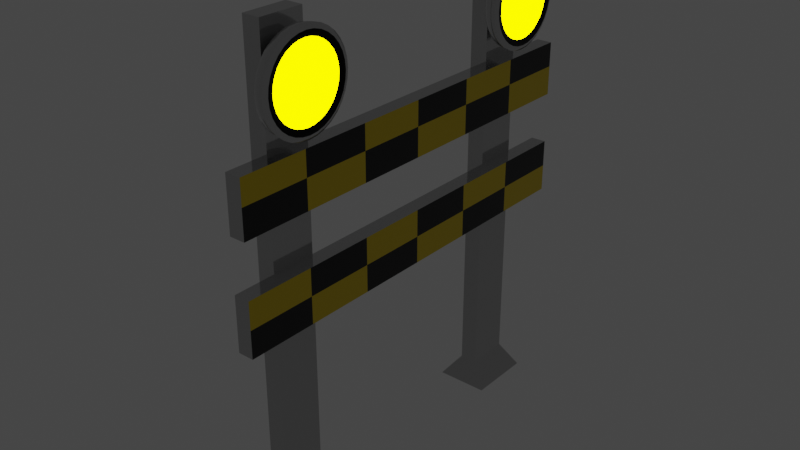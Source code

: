 # Source: barrerGdsc.blend  (saved by Blender 3.4.6; exported with 4.5.12 LTS)
import bpy
from mathutils import Matrix  # noqa: F401  (used for matrix-valued properties, if any)

bpy.ops.wm.read_factory_settings(use_empty=True)
scene = bpy.context.scene
scene.name = 'Scene'

# ---- collections
col_collection = bpy.data.collections.new('Collection'); scene.collection.children.link(col_collection)

# ---- materials (node trees are filled in below, after node groups)
mat_default = bpy.data.materials.new('Default')
mat_default.alpha_threshold = 0.0
mat_default.use_transparent_shadow = False
mat_default.roughness = 0.5
mat_default.line_color = (0.0, 0.0, 0.0, 1.0)
mat_barrerpainted = bpy.data.materials.new('Barrerpainted')
mat_barrerpainted.use_transparent_shadow = False
mat_metal = bpy.data.materials.new('Metal')
mat_metal.use_transparent_shadow = False
mat_blacksprite = bpy.data.materials.new('BlackSprite')
mat_blacksprite.use_transparent_shadow = False
mat_light = bpy.data.materials.new('Light')
mat_light.use_transparent_shadow = False
mat_material_002 = bpy.data.materials.new('Material.002')
mat_material_002.use_transparent_shadow = False

# ---- material node trees
mat_default.use_nodes = True; mat_default.node_tree.nodes.clear()
_N = mat_default.node_tree.nodes; _L = mat_default.node_tree.links
n0 = _N.new('ShaderNodeOutputMaterial'); n0.name = 'Material Output'; n0.location = (300, 300)
n1 = _N.new('ShaderNodeBsdfPrincipled'); n1.name = 'Principled BSDF'; n1.location = (10, 300)
n1.distribution = 'GGX'
n1.subsurface_method = 'RANDOM_WALK_SKIN'
n1.inputs[3].default_value = 1.45
n1.inputs[27].default_value = (0.0, 0.0, 0.0, 1.0)
n1.inputs[28].default_value = 1.0
_L.new(n1.outputs[0], n0.inputs[0])
n0.is_active_output = True
mat_barrerpainted.use_nodes = True; mat_barrerpainted.node_tree.nodes.clear()
_N = mat_barrerpainted.node_tree.nodes; _L = mat_barrerpainted.node_tree.links
n0 = _N.new('ShaderNodeBsdfPrincipled'); n0.name = 'Principled BSDF'; n0.location = (10, 300)
n0.distribution = 'GGX'
n0.subsurface_method = 'RANDOM_WALK_SKIN'
n0.inputs[1].default_value = 0.1136
n0.inputs[2].default_value = 0.2591
n0.inputs[3].default_value = 1.45
n0.inputs[27].default_value = (0.0, 0.0, 0.0, 1.0)
n0.inputs[28].default_value = 1.0
n1 = _N.new('ShaderNodeOutputMaterial'); n1.name = 'Material Output'; n1.location = (300, 300)
n2 = _N.new('ShaderNodeTexCoord'); n2.name = 'Texture Coordinate'; n2.location = (-734, 233)
n3 = _N.new('ShaderNodeTexChecker'); n3.name = 'Checker Texture'; n3.location = (-374, 273)
n3.inputs[1].default_value = (0.8, 0.5963, 0.0, 1.0)
n3.inputs[2].default_value = (0.0, 0.0, 0.0, 1.0)
n4 = _N.new('ShaderNodeMapping'); n4.name = 'Mapping'; n4.location = (-554, 233)
n4.width = 130
n4.inputs[3].default_value = (1.0, 0.6, 0.1)
_L.new(n4.outputs[0], n3.inputs[0])
_L.new(n2.outputs[3], n4.inputs[0])
_L.new(n3.outputs[0], n0.inputs[0])
_L.new(n0.outputs[0], n1.inputs[0])
n1.is_active_output = True
mat_metal.use_nodes = True; mat_metal.node_tree.nodes.clear()
_N = mat_metal.node_tree.nodes; _L = mat_metal.node_tree.links
n0 = _N.new('ShaderNodeOutputMaterial'); n0.name = 'Material Output'; n0.location = (300, 300)
n1 = _N.new('ShaderNodeBsdfPrincipled'); n1.name = 'Principled BSDF'; n1.location = (10, 300)
n1.distribution = 'GGX'
n1.subsurface_method = 'RANDOM_WALK_SKIN'
n1.inputs[0].default_value = (0.5279, 0.5279, 0.5279, 1.0)
n1.inputs[1].default_value = 0.8031
n1.inputs[2].default_value = 0.07409
n1.inputs[3].default_value = 1.45
n1.inputs[27].default_value = (0.0, 0.0, 0.0, 1.0)
n1.inputs[28].default_value = 1.0
_L.new(n1.outputs[0], n0.inputs[0])
n0.is_active_output = True
mat_blacksprite.use_nodes = True; mat_blacksprite.node_tree.nodes.clear()
_N = mat_blacksprite.node_tree.nodes; _L = mat_blacksprite.node_tree.links
n0 = _N.new('ShaderNodeBsdfPrincipled'); n0.name = 'Principled BSDF'; n0.location = (10, 300)
n0.distribution = 'GGX'
n0.subsurface_method = 'RANDOM_WALK_SKIN'
n0.inputs[0].default_value = (0.0, 0.0, 0.0, 1.0)
n0.inputs[1].default_value = 0.7864
n0.inputs[2].default_value = 0.2727
n0.inputs[3].default_value = 1.45
n0.inputs[13].default_value = 0.2545
n0.inputs[19].default_value = 0.02955
n0.inputs[27].default_value = (0.0, 0.0, 0.0, 1.0)
n0.inputs[28].default_value = 1.0
n1 = _N.new('ShaderNodeOutputMaterial'); n1.name = 'Material Output'; n1.location = (300, 300)
_L.new(n0.outputs[0], n1.inputs[0])
n1.is_active_output = True
mat_light.use_nodes = True; mat_light.node_tree.nodes.clear()
_N = mat_light.node_tree.nodes; _L = mat_light.node_tree.links
n0 = _N.new('ShaderNodeOutputMaterial'); n0.name = 'Material Output'; n0.location = (578, 293)
n1 = _N.new('ShaderNodeEmission'); n1.name = 'Emission'; n1.location = (329, 364)
n1.inputs[0].default_value = (1.0, 0.8732, 0.0, 1.0)
n1.inputs[1].default_value = 10.0
_L.new(n1.outputs[0], n0.inputs[0])
n0.is_active_output = True
mat_material_002.use_nodes = True; mat_material_002.node_tree.nodes.clear()
_N = mat_material_002.node_tree.nodes; _L = mat_material_002.node_tree.links
n0 = _N.new('ShaderNodeBsdfPrincipled'); n0.name = 'Principled BSDF'; n0.location = (10, 300)
n0.distribution = 'GGX'
n0.subsurface_method = 'RANDOM_WALK_SKIN'
n0.inputs[3].default_value = 1.45
n0.inputs[27].default_value = (0.0, 0.0, 0.0, 1.0)
n0.inputs[28].default_value = 1.0
n1 = _N.new('ShaderNodeOutputMaterial'); n1.name = 'Material Output'; n1.location = (300, 300)
_L.new(n0.outputs[0], n1.inputs[0])
n1.is_active_output = True

# ---- world
world_world = bpy.data.worlds.new('World'); scene.world = world_world
world_world.use_nodes = True; world_world.node_tree.nodes.clear()
_N = world_world.node_tree.nodes; _L = world_world.node_tree.links
n0 = _N.new('ShaderNodeOutputWorld'); n0.name = 'World Output'; n0.location = (300, 300)
n1 = _N.new('ShaderNodeBackground'); n1.name = 'Background'; n1.location = (10, 300)
n1.inputs[0].default_value = (0.05088, 0.05088, 0.05088, 1.0)
_L.new(n1.outputs[0], n0.inputs[0])
n0.is_active_output = True
world_world.color = (0.05088, 0.05088, 0.05088)
world_world.use_sun_shadow = False
world_world.sun_shadow_jitter_overblur = 0.0

# ---- meshes
me_cube_001 = bpy.data.meshes.new('Cube.001')
me_cube_001.from_pydata([(1.0, 1.0, 1.0), (1.0, 1.0, -1.0), (1.0, -1.0, 1.0), (1.0, -1.0, -1.0), (-1.0, 1.0, 1.0), (-1.0, 1.0, -1.0), (-1.0, -1.0, 1.0), (-1.0, -1.0, -1.0), (1.0, 1.0, 4.918), (1.0, 1.0, 2.918), (1.0, -1.0, 4.918), (1.0, -1.0, 2.918), (-1.0, 1.0, 4.918), (-1.0, 1.0, 2.918), (-1.0, -1.0, 4.918), (-1.0, -1.0, 2.918), (-1.0, 0.8112, 6.828), (-1.0, 0.804, 6.645), (-1.0, 0.7923, 6.476), (-1.0, 0.7765, 6.328), (-1.0, 0.7573, 6.207), (-1.0, 0.7354, 6.117), (-1.0, 0.7117, 6.061), (-1.0, 0.687, 6.042), (-1.0, 0.6623, 6.061), (-1.0, 0.6385, 6.117), (-1.0, 0.6167, 6.207), (-1.0, 0.5975, 6.328), (-1.0, 0.5817, 6.476), (-1.0, 0.57, 6.645), (-1.0, 0.5628, 6.828), (-1.0, 0.5604, 7.019), (-1.0, 0.5628, 7.21), (-1.0, 0.57, 7.393), (-1.0, 0.5817, 7.562), (-1.0, 0.5975, 7.71), (-1.0, 0.6167, 7.831), (-1.0, 0.6385, 7.921), (-1.0, 0.6623, 7.977), (-1.0, 0.687, 7.996), (-1.0, 0.7117, 7.977), (-1.0, 0.7354, 7.921), (-1.0, 0.7573, 7.831), (-1.0, 0.7765, 7.71), (-1.0, 0.7923, 7.562), (-1.0, 0.804, 7.393), (-1.0, 0.8112, 7.21), (-1.0, 0.8136, 7.019), (0.06556, 0.503, 7.301), (0.06556, 0.4994, 7.019), (0.06556, 0.7236, 8.439), (0.06556, 0.687, 8.466), (0.06556, 0.5137, 7.573), (0.06556, 0.7588, 8.356), (0.06556, 0.531, 7.823), (0.06556, 0.503, 6.737), (0.06556, 0.5137, 6.465), (0.06556, 0.7912, 8.222), (0.06556, 0.5828, 8.222), (0.06556, 0.5543, 8.042), (0.06556, 0.8197, 8.042), (0.06556, 0.871, 6.737), (0.06556, 0.8746, 7.019), (0.06556, 0.6504, 8.439), (0.06556, 0.6152, 8.356), (0.06556, 0.843, 6.215), (0.06556, 0.8603, 6.465), (0.06556, 0.7236, 5.599), (0.06556, 0.7588, 5.682), (0.06556, 0.7912, 5.816), (0.06556, 0.6504, 5.599), (0.06556, 0.687, 5.572), (0.06556, 0.8197, 5.996), (0.06556, 0.6152, 5.682), (0.06556, 0.5543, 5.996), (0.06556, 0.5828, 5.816), (0.06556, 0.8603, 7.573), (0.06556, 0.843, 7.823), (0.06556, 0.531, 6.215), (0.06556, 0.871, 7.301), (2.021, 0.4696, 7.352), (0.7663, 0.4773, 7.341), (0.7663, 0.4732, 7.019), (2.021, 0.4654, 7.019), (2.021, 0.7302, 8.696), (0.7663, 0.7287, 8.637), (0.7663, 0.687, 8.668), (2.021, 0.687, 8.729), (2.021, 0.4822, 7.673), (0.7663, 0.4894, 7.65), (2.021, 0.7718, 8.598), (0.7663, 0.7688, 8.543), (2.021, 0.5027, 7.969), (0.7663, 0.5092, 7.935), (2.021, 0.4696, 6.685), (0.7663, 0.4773, 6.697), (0.7663, 0.4894, 6.388), (2.021, 0.4822, 6.365), (2.021, 0.8101, 8.44), (0.7663, 0.8058, 8.39), (2.021, 0.5639, 8.44), (0.7663, 0.5682, 8.39), (0.7663, 0.5358, 8.185), (2.021, 0.5303, 8.228), (2.021, 0.8437, 8.228), (0.7663, 0.8382, 8.185), (2.021, 0.9044, 6.685), (0.7663, 0.8967, 6.697), (0.7663, 0.9008, 7.019), (2.021, 0.9086, 7.019), (0.7663, 0.6453, 8.637), (2.021, 0.6438, 8.696), (0.7663, 0.6052, 8.543), (2.021, 0.6022, 8.598), (2.021, 0.8713, 6.069), (0.7663, 0.8648, 6.103), (0.7663, 0.8845, 6.388), (2.021, 0.8917, 6.365), (2.021, 0.7302, 5.342), (0.7663, 0.7287, 5.401), (0.7663, 0.7688, 5.495), (2.021, 0.7718, 5.439), (0.7663, 0.8058, 5.647), (2.021, 0.8101, 5.597), (2.021, 0.6438, 5.342), (0.7663, 0.6453, 5.401), (0.7663, 0.687, 5.369), (2.021, 0.687, 5.309), (2.021, 0.8437, 5.81), (0.7663, 0.8382, 5.853), (2.021, 0.6022, 5.439), (0.7663, 0.6052, 5.495), (2.021, 0.5303, 5.81), (0.7663, 0.5358, 5.853), (0.7663, 0.5682, 5.647), (2.021, 0.5639, 5.597), (2.021, 0.8917, 7.673), (0.7663, 0.8845, 7.65), (0.7663, 0.8648, 7.935), (2.021, 0.8713, 7.969), (2.021, 0.5027, 6.069), (0.7663, 0.5092, 6.103), (0.7663, 0.8967, 7.341), (2.021, 0.9044, 7.352), (2.08, 0.8572, 7.019), (2.08, 0.8539, 6.763), (2.08, 0.8442, 6.517), (2.08, 0.8285, 6.29), (2.08, 0.7815, 5.927), (2.08, 0.7521, 5.806), (2.08, 0.7202, 5.731), (2.08, 0.687, 5.706), (2.08, 0.6538, 5.731), (2.08, 0.6219, 5.806), (2.08, 0.5924, 5.927), (2.08, 0.5666, 6.091), (2.08, 0.5455, 6.29), (2.08, 0.5298, 6.517), (2.08, 0.5201, 6.763), (2.08, 0.5168, 7.019), (2.08, 0.5201, 7.275), (2.08, 0.5298, 7.521), (2.08, 0.5455, 7.748), (2.08, 0.7521, 8.232), (2.08, 0.7815, 8.111), (2.08, 0.8073, 7.947), (2.08, 0.6219, 8.232), (2.08, 0.6538, 8.307), (2.08, 0.5924, 8.111), (2.08, 0.8073, 6.091), (2.08, 0.8285, 7.748), (2.08, 0.8442, 7.521), (2.08, 0.8539, 7.275), (2.08, 0.687, 8.332), (2.08, 0.7202, 8.307), (2.08, 0.5666, 7.947), (2.242, 0.8673, 7.019), (2.277, 0.886, 7.019), (2.277, 0.8821, 6.72), (2.242, 0.8639, 6.748), (2.242, 0.8536, 6.487), (2.277, 0.8708, 6.432), (2.277, 0.8524, 6.166), (2.242, 0.8369, 6.246), (2.242, 0.7872, 5.862), (2.277, 0.7975, 5.743), (2.277, 0.7631, 5.601), (2.242, 0.756, 5.734), (2.242, 0.7222, 5.655), (2.277, 0.7258, 5.514), (2.277, 0.687, 5.484), (2.242, 0.687, 5.628), (2.242, 0.6518, 5.655), (2.277, 0.6482, 5.514), (2.277, 0.6108, 5.601), (2.242, 0.618, 5.734), (2.277, 0.5765, 5.743), (2.242, 0.5868, 5.862), (2.242, 0.5595, 6.035), (2.277, 0.5463, 5.934), (2.277, 0.5216, 6.166), (2.242, 0.537, 6.246), (2.277, 0.5032, 6.432), (2.242, 0.5204, 6.487), (2.242, 0.5101, 6.748), (2.277, 0.4918, 6.72), (2.277, 0.488, 7.019), (2.242, 0.5066, 7.019), (2.277, 0.4918, 7.318), (2.242, 0.5101, 7.29), (2.277, 0.5032, 7.606), (2.242, 0.5204, 7.551), (2.277, 0.5216, 7.872), (2.242, 0.537, 7.792), (2.242, 0.756, 8.304), (2.277, 0.7631, 8.437), (2.277, 0.7975, 8.295), (2.242, 0.7872, 8.176), (2.277, 0.8277, 8.104), (2.242, 0.8145, 8.003), (2.242, 0.618, 8.304), (2.277, 0.6108, 8.437), (2.277, 0.6482, 8.524), (2.242, 0.6518, 8.383), (2.242, 0.5868, 8.176), (2.277, 0.5765, 8.295), (2.277, 0.8277, 5.934), (2.242, 0.8145, 6.035), (2.242, 0.8369, 7.792), (2.277, 0.8524, 7.872), (2.277, 0.8708, 7.606), (2.242, 0.8536, 7.551), (2.242, 0.8639, 7.29), (2.277, 0.8821, 7.318), (2.242, 0.687, 8.41), (2.277, 0.687, 8.554), (2.277, 0.7258, 8.524), (2.242, 0.7222, 8.383), (2.242, 0.5595, 8.003), (2.277, 0.5463, 8.104), (-3.288, 0.5791, -7.641), (-3.288, 0.5791, 8.905), (-3.288, 0.7949, -7.641), (-3.288, 0.7949, 8.905), (-1.0, 0.5791, -7.641), (-1.0, 0.5791, 8.905), (-1.0, 0.7949, -7.641), (-1.0, 0.7949, 8.905), (-3.288, 0.7949, -7.641), (-3.288, 0.5791, -7.641), (-1.0, 0.7949, -7.641), (-1.0, 0.5791, -7.641), (-5.577, 0.8488, -8.524), (-5.577, 0.5252, -8.524), (1.288, 0.8488, -8.524), (1.288, 0.5252, -8.524), (-3.288, -0.7941, -7.641), (-3.288, -0.7941, 8.905), (-3.288, -0.5784, -7.641), (-3.288, -0.5784, 8.905), (-1.0, -0.7941, -7.641), (-1.0, -0.7941, 8.905), (-1.0, -0.5784, -7.641), (-1.0, -0.5784, 8.905), (-5.577, -0.5244, -8.524), (-5.577, -0.848, -8.524), (1.288, -0.5244, -8.524), (1.288, -0.848, -8.524), (-1.0, -0.5628, 6.828), (-1.0, -0.57, 6.645), (-1.0, -0.5817, 6.476), (-1.0, -0.5975, 6.328), (-1.0, -0.6167, 6.207), (-1.0, -0.6385, 6.117), (-1.0, -0.6623, 6.061), (-1.0, -0.687, 6.042), (-1.0, -0.7117, 6.061), (-1.0, -0.7354, 6.117), (-1.0, -0.7573, 6.207), (-1.0, -0.7765, 6.328), (-1.0, -0.7923, 6.476), (-1.0, -0.804, 6.645), (-1.0, -0.8112, 6.828), (-1.0, -0.8136, 7.019), (-1.0, -0.8112, 7.21), (-1.0, -0.804, 7.393), (-1.0, -0.7923, 7.562), (-1.0, -0.7765, 7.71), (-1.0, -0.7573, 7.831), (-1.0, -0.7354, 7.921), (-1.0, -0.7117, 7.977), (-1.0, -0.687, 7.996), (-1.0, -0.6623, 7.977), (-1.0, -0.6385, 7.921), (-1.0, -0.6167, 7.831), (-1.0, -0.5975, 7.71), (-1.0, -0.5817, 7.562), (-1.0, -0.57, 7.393), (-1.0, -0.5628, 7.21), (-1.0, -0.5604, 7.019), (0.06556, -0.871, 7.301), (0.06556, -0.8746, 7.019), (0.06556, -0.6504, 8.439), (0.06556, -0.687, 8.466), (0.06556, -0.8603, 7.573), (0.06556, -0.6152, 8.356), (0.06556, -0.843, 7.823), (0.06556, -0.871, 6.737), (0.06556, -0.8603, 6.465), (0.06556, -0.5828, 8.222), (0.06556, -0.7912, 8.222), (0.06556, -0.8197, 8.042), (0.06556, -0.5543, 8.042), (0.06556, -0.503, 6.737), (0.06556, -0.4994, 7.019), (0.06556, -0.7236, 8.439), (0.06556, -0.7588, 8.356), (0.06556, -0.531, 6.215), (0.06556, -0.5137, 6.465), (0.06556, -0.6504, 5.599), (0.06556, -0.6152, 5.682), (0.06556, -0.5828, 5.816), (0.06556, -0.7236, 5.599), (0.06556, -0.687, 5.572), (0.06556, -0.5543, 5.996), (0.06556, -0.7588, 5.682), (0.06556, -0.8197, 5.996), (0.06556, -0.7912, 5.816), (0.06556, -0.5137, 7.573), (0.06556, -0.531, 7.823), (0.06556, -0.843, 6.215), (0.06556, -0.503, 7.301), (2.021, -0.9044, 7.352), (0.7663, -0.8967, 7.341), (0.7663, -0.9008, 7.019), (2.021, -0.9086, 7.019), (2.021, -0.6438, 8.696), (0.7663, -0.6453, 8.637), (0.7663, -0.687, 8.668), (2.021, -0.687, 8.729), (2.021, -0.8917, 7.673), (0.7663, -0.8845, 7.65), (2.021, -0.6022, 8.598), (0.7663, -0.6052, 8.543), (2.021, -0.8713, 7.969), (0.7663, -0.8648, 7.935), (2.021, -0.9044, 6.685), (0.7663, -0.8967, 6.697), (0.7663, -0.8845, 6.388), (2.021, -0.8917, 6.365), (2.021, -0.5639, 8.44), (0.7663, -0.5682, 8.39), (2.021, -0.8101, 8.44), (0.7663, -0.8058, 8.39), (0.7663, -0.8382, 8.185), (2.021, -0.8437, 8.228), (2.021, -0.5303, 8.228), (0.7663, -0.5358, 8.185), (2.021, -0.4696, 6.685), (0.7663, -0.4773, 6.697), (0.7663, -0.4732, 7.019), (2.021, -0.4654, 7.019), (0.7663, -0.7287, 8.637), (2.021, -0.7302, 8.696), (0.7663, -0.7688, 8.543), (2.021, -0.7718, 8.598), (2.021, -0.5027, 6.069), (0.7663, -0.5092, 6.103), (0.7663, -0.4894, 6.388), (2.021, -0.4822, 6.365), (2.021, -0.6438, 5.342), (0.7663, -0.6453, 5.401), (0.7663, -0.6052, 5.495), (2.021, -0.6022, 5.439), (0.7663, -0.5682, 5.647), (2.021, -0.5639, 5.597), (2.021, -0.7302, 5.342), (0.7663, -0.7287, 5.401), (0.7663, -0.687, 5.369), (2.021, -0.687, 5.309), (2.021, -0.5303, 5.81), (0.7663, -0.5358, 5.853), (2.021, -0.7718, 5.439), (0.7663, -0.7688, 5.495), (2.021, -0.8437, 5.81), (0.7663, -0.8382, 5.853), (0.7663, -0.8058, 5.647), (2.021, -0.8101, 5.597), (2.021, -0.4822, 7.673), (0.7663, -0.4894, 7.65), (0.7663, -0.5092, 7.935), (2.021, -0.5027, 7.969), (2.021, -0.8713, 6.069), (0.7663, -0.8648, 6.103), (0.7663, -0.4773, 7.341), (2.021, -0.4696, 7.352), (2.08, -0.5168, 7.019), (2.08, -0.5201, 6.763), (2.08, -0.5298, 6.517), (2.08, -0.5455, 6.29), (2.08, -0.5924, 5.927), (2.08, -0.6219, 5.806), (2.08, -0.6538, 5.731), (2.08, -0.687, 5.706), (2.08, -0.7202, 5.731), (2.08, -0.7521, 5.806), (2.08, -0.7815, 5.927), (2.08, -0.8073, 6.091), (2.08, -0.8285, 6.29), (2.08, -0.8442, 6.517), (2.08, -0.8539, 6.763), (2.08, -0.8572, 7.019), (2.08, -0.8539, 7.275), (2.08, -0.8442, 7.521), (2.08, -0.8285, 7.748), (2.08, -0.6219, 8.232), (2.08, -0.5924, 8.111), (2.08, -0.5666, 7.947), (2.08, -0.7521, 8.232), (2.08, -0.7202, 8.307), (2.08, -0.7815, 8.111), (2.08, -0.5666, 6.091), (2.08, -0.5455, 7.748), (2.08, -0.5298, 7.521), (2.08, -0.5201, 7.275), (2.08, -0.687, 8.332), (2.08, -0.6538, 8.307), (2.08, -0.8073, 7.947), (2.242, -0.5066, 7.019), (2.277, -0.488, 7.019), (2.277, -0.4918, 6.72), (2.242, -0.5101, 6.748), (2.242, -0.5204, 6.487), (2.277, -0.5032, 6.432), (2.277, -0.5216, 6.166), (2.242, -0.537, 6.246), (2.242, -0.5868, 5.862), (2.277, -0.5765, 5.743), (2.277, -0.6108, 5.601), (2.242, -0.618, 5.734), (2.242, -0.6518, 5.655), (2.277, -0.6482, 5.514), (2.277, -0.687, 5.484), (2.242, -0.687, 5.628), (2.242, -0.7222, 5.655), (2.277, -0.7258, 5.514), (2.277, -0.7631, 5.601), (2.242, -0.756, 5.734), (2.277, -0.7975, 5.743), (2.242, -0.7872, 5.862), (2.242, -0.8145, 6.035), (2.277, -0.8277, 5.934), (2.277, -0.8524, 6.166), (2.242, -0.8369, 6.246), (2.277, -0.8708, 6.432), (2.242, -0.8536, 6.487), (2.242, -0.8639, 6.748), (2.277, -0.8821, 6.72), (2.277, -0.886, 7.019), (2.242, -0.8673, 7.019), (2.277, -0.8821, 7.318), (2.242, -0.8639, 7.29), (2.277, -0.8708, 7.606), (2.242, -0.8536, 7.551), (2.277, -0.8524, 7.872), (2.242, -0.8369, 7.792), (2.242, -0.618, 8.304), (2.277, -0.6108, 8.437), (2.277, -0.5765, 8.295), (2.242, -0.5868, 8.176), (2.277, -0.5463, 8.104), (2.242, -0.5595, 8.003), (2.242, -0.756, 8.304), (2.277, -0.7631, 8.437), (2.277, -0.7258, 8.524), (2.242, -0.7222, 8.383), (2.242, -0.7872, 8.176), (2.277, -0.7975, 8.295), (2.277, -0.5463, 5.934), (2.242, -0.5595, 6.035), (2.242, -0.537, 7.792), (2.277, -0.5216, 7.872), (2.277, -0.5032, 7.606), (2.242, -0.5204, 7.551), (2.242, -0.5101, 7.29), (2.277, -0.4918, 7.318), (2.242, -0.687, 8.41), (2.277, -0.687, 8.554), (2.277, -0.6482, 8.524), (2.242, -0.6518, 8.383), (2.242, -0.8145, 8.003), (2.277, -0.8277, 8.104)], [], [(0, 4, 6, 2), (3, 2, 6, 7), (7, 6, 4, 5), (5, 1, 3, 7), (1, 0, 2, 3), (5, 4, 0, 1), (8, 12, 14, 10), (11, 10, 14, 15), (15, 14, 12, 13), (13, 9, 11, 15), (9, 8, 10, 11), (13, 12, 8, 9), (47, 46, 45, 44, 43, 42, 41, 40, 39, 38, 37, 36, 35, 34, 33, 32, 31, 30, 29, 28, 27, 26, 25, 24, 23, 22, 21, 20, 19, 18, 17, 16), (209, 211, 161, 160), (48, 52, 89, 81), (50, 53, 91, 85), (49, 48, 81, 82), (51, 50, 85, 86), (52, 54, 93, 89), (56, 55, 95, 96), (53, 57, 99, 91), (58, 64, 112, 101), (57, 60, 105, 99), (61, 66, 116, 107), (63, 51, 86, 110), (64, 63, 110, 112), (65, 72, 129, 115), (67, 71, 126, 119), (59, 58, 101, 102), (69, 68, 120, 122), (70, 73, 131, 125), (62, 61, 107, 108), (68, 67, 119, 120), (54, 59, 102, 93), (66, 65, 115, 116), (71, 70, 125, 126), (74, 78, 141, 133), (72, 69, 122, 129), (73, 75, 134, 131), (76, 79, 142, 137), (75, 74, 133, 134), (60, 77, 138, 105), (78, 56, 96, 141), (79, 62, 108, 142), (55, 49, 82, 95), (77, 76, 137, 138), (45, 46, 79, 76), (30, 31, 49, 55), (90, 98, 216, 215), (46, 47, 62, 79), (224, 220, 166, 168), (28, 29, 56, 78), (219, 228, 170, 165), (43, 44, 77, 60), (180, 183, 147, 146), (27, 28, 78, 74), (234, 237, 174, 173), (44, 45, 76, 77), (231, 232, 172, 171), (25, 26, 75, 73), (201, 203, 157, 156), (19, 20, 69, 72), (195, 197, 154, 153), (26, 27, 74, 75), (198, 201, 156, 155), (24, 25, 73, 70), (197, 198, 155, 154), (18, 19, 72, 65), (191, 192, 152, 151), (34, 35, 59, 54), (204, 207, 159, 158), (22, 23, 71, 67), (227, 184, 148, 169), (16, 17, 66, 61), (109, 106, 178, 177), (23, 24, 70, 71), (192, 195, 153, 152), (20, 21, 68, 69), (123, 121, 186, 185), (36, 37, 64, 58), (220, 223, 167, 166), (21, 22, 67, 68), (188, 191, 151, 150), (17, 18, 65, 66), (183, 227, 169, 147), (37, 38, 63, 64), (184, 187, 149, 148), (38, 39, 51, 63), (213, 238, 175, 162), (47, 16, 61, 62), (232, 176, 144, 172), (42, 43, 60, 57), (113, 111, 222, 221), (35, 36, 58, 59), (228, 231, 171, 170), (41, 42, 57, 53), (214, 217, 164, 163), (29, 30, 55, 56), (203, 204, 158, 157), (33, 34, 54, 52), (237, 214, 163, 174), (40, 41, 53, 50), (238, 224, 168, 175), (32, 33, 52, 48), (83, 80, 208, 206), (39, 40, 50, 51), (31, 32, 48, 49), (207, 209, 160, 159), (143, 136, 137, 142), (83, 94, 95, 82), (109, 143, 142, 108), (97, 140, 141, 96), (139, 104, 105, 138), (140, 132, 133, 141), (136, 139, 138, 137), (135, 130, 131, 134), (123, 128, 129, 122), (132, 135, 134, 133), (130, 124, 125, 131), (128, 114, 115, 129), (103, 92, 93, 102), (127, 118, 119, 126), (117, 106, 107, 116), (124, 127, 126, 125), (121, 123, 122, 120), (113, 100, 101, 112), (118, 121, 120, 119), (114, 117, 116, 115), (111, 113, 112, 110), (87, 111, 110, 86), (106, 109, 108, 107), (104, 98, 99, 105), (100, 103, 102, 101), (98, 90, 91, 99), (94, 97, 96, 95), (92, 88, 89, 93), (90, 84, 85, 91), (88, 80, 81, 89), (84, 87, 86, 85), (80, 83, 82, 81), (211, 213, 162, 161), (144, 145, 146, 147, 169, 148, 149, 150, 151, 152, 153, 154, 155, 156, 157, 158, 159, 160, 161, 162, 175, 168, 166, 167, 173, 174, 163, 164, 165, 170, 171, 172), (87, 84, 236, 235), (80, 88, 210, 208), (217, 219, 165, 164), (88, 92, 212, 210), (97, 94, 205, 202), (84, 90, 215, 236), (103, 100, 225, 239), (98, 104, 218, 216), (143, 109, 177, 233), (111, 87, 235, 222), (100, 113, 221, 225), (117, 114, 182, 181), (121, 118, 189, 186), (223, 234, 173, 167), (128, 123, 185, 226), (127, 124, 193, 190), (106, 117, 181, 178), (118, 127, 190, 189), (92, 103, 239, 212), (114, 128, 226, 182), (124, 130, 194, 193), (135, 132, 199, 196), (187, 188, 150, 149), (130, 135, 196, 194), (139, 136, 230, 229), (132, 140, 200, 199), (104, 139, 229, 218), (140, 97, 202, 200), (179, 180, 146, 145), (94, 83, 206, 205), (136, 143, 233, 230), (177, 178, 179, 176), (181, 182, 183, 180), (185, 186, 187, 184), (189, 190, 191, 188), (193, 194, 195, 192), (194, 196, 197, 195), (199, 200, 201, 198), (200, 202, 203, 201), (205, 206, 207, 204), (206, 208, 209, 207), (208, 210, 211, 209), (210, 212, 213, 211), (215, 216, 217, 214), (216, 218, 219, 217), (221, 222, 223, 220), (225, 221, 220, 224), (178, 181, 180, 179), (182, 226, 227, 183), (226, 185, 184, 227), (229, 230, 231, 228), (218, 229, 228, 219), (233, 177, 176, 232), (230, 233, 232, 231), (235, 236, 237, 234), (236, 215, 214, 237), (202, 205, 204, 203), (239, 225, 224, 238), (222, 235, 234, 223), (186, 189, 188, 187), (190, 193, 192, 191), (212, 239, 238, 213), (196, 199, 198, 197), (176, 179, 145, 144), (240, 241, 243, 242), (242, 243, 247, 246), (246, 247, 245, 244), (244, 245, 241, 240), (246, 244, 251, 250), (247, 243, 241, 245), (250, 251, 255, 254), (244, 240, 249, 251), (242, 246, 250, 248), (240, 242, 248, 249), (252, 254, 255, 253), (249, 248, 252, 253), (251, 249, 253, 255), (248, 250, 254, 252), (256, 257, 259, 258), (258, 259, 263, 262), (262, 263, 261, 260), (260, 261, 257, 256), (260, 256, 265, 267), (263, 259, 257, 261), (264, 266, 267, 265), (258, 262, 266, 264), (256, 258, 264, 265), (262, 260, 267, 266), (299, 298, 297, 296, 295, 294, 293, 292, 291, 290, 289, 288, 287, 286, 285, 284, 283, 282, 281, 280, 279, 278, 277, 276, 275, 274, 273, 272, 271, 270, 269, 268), (461, 463, 413, 412), (300, 304, 341, 333), (302, 305, 343, 337), (301, 300, 333, 334), (303, 302, 337, 338), (304, 306, 345, 341), (308, 307, 347, 348), (305, 309, 351, 343), (310, 316, 364, 353), (309, 312, 357, 351), (313, 318, 368, 359), (315, 303, 338, 362), (316, 315, 362, 364), (317, 324, 381, 367), (319, 323, 378, 371), (311, 310, 353, 354), (321, 320, 372, 374), (322, 325, 383, 377), (314, 313, 359, 360), (320, 319, 371, 372), (306, 311, 354, 345), (318, 317, 367, 368), (323, 322, 377, 378), (326, 330, 393, 385), (324, 321, 374, 381), (325, 327, 386, 383), (328, 331, 394, 389), (327, 326, 385, 386), (312, 329, 390, 357), (330, 308, 348, 393), (331, 314, 360, 394), (307, 301, 334, 347), (329, 328, 389, 390), (297, 298, 331, 328), (282, 283, 301, 307), (342, 350, 468, 467), (298, 299, 314, 331), (476, 472, 418, 420), (280, 281, 308, 330), (471, 480, 422, 417), (295, 296, 329, 312), (432, 435, 399, 398), (279, 280, 330, 326), (486, 489, 426, 425), (296, 297, 328, 329), (483, 484, 424, 423), (277, 278, 327, 325), (453, 455, 409, 408), (271, 272, 321, 324), (447, 449, 406, 405), (278, 279, 326, 327), (450, 453, 408, 407), (276, 277, 325, 322), (449, 450, 407, 406), (270, 271, 324, 317), (443, 444, 404, 403), (286, 287, 311, 306), (456, 459, 411, 410), (274, 275, 323, 319), (479, 436, 400, 421), (268, 269, 318, 313), (361, 358, 430, 429), (275, 276, 322, 323), (444, 447, 405, 404), (272, 273, 320, 321), (375, 373, 438, 437), (288, 289, 316, 310), (472, 475, 419, 418), (273, 274, 319, 320), (440, 443, 403, 402), (269, 270, 317, 318), (435, 479, 421, 399), (289, 290, 315, 316), (436, 439, 401, 400), (290, 291, 303, 315), (465, 490, 427, 414), (299, 268, 313, 314), (484, 428, 396, 424), (294, 295, 312, 309), (365, 363, 474, 473), (287, 288, 310, 311), (480, 483, 423, 422), (293, 294, 309, 305), (466, 469, 416, 415), (281, 282, 307, 308), (455, 456, 410, 409), (285, 286, 306, 304), (489, 466, 415, 426), (292, 293, 305, 302), (490, 476, 420, 427), (284, 285, 304, 300), (335, 332, 460, 458), (291, 292, 302, 303), (283, 284, 300, 301), (459, 461, 412, 411), (395, 388, 389, 394), (335, 346, 347, 334), (361, 395, 394, 360), (349, 392, 393, 348), (391, 356, 357, 390), (392, 384, 385, 393), (388, 391, 390, 389), (387, 382, 383, 386), (375, 380, 381, 374), (384, 387, 386, 385), (382, 376, 377, 383), (380, 366, 367, 381), (355, 344, 345, 354), (379, 370, 371, 378), (369, 358, 359, 368), (376, 379, 378, 377), (373, 375, 374, 372), (365, 352, 353, 364), (370, 373, 372, 371), (366, 369, 368, 367), (363, 365, 364, 362), (339, 363, 362, 338), (358, 361, 360, 359), (356, 350, 351, 357), (352, 355, 354, 353), (350, 342, 343, 351), (346, 349, 348, 347), (344, 340, 341, 345), (342, 336, 337, 343), (340, 332, 333, 341), (336, 339, 338, 337), (332, 335, 334, 333), (463, 465, 414, 413), (396, 397, 398, 399, 421, 400, 401, 402, 403, 404, 405, 406, 407, 408, 409, 410, 411, 412, 413, 414, 427, 420, 418, 419, 425, 426, 415, 416, 417, 422, 423, 424), (339, 336, 488, 487), (332, 340, 462, 460), (469, 471, 417, 416), (340, 344, 464, 462), (349, 346, 457, 454), (336, 342, 467, 488), (355, 352, 477, 491), (350, 356, 470, 468), (395, 361, 429, 485), (363, 339, 487, 474), (352, 365, 473, 477), (369, 366, 434, 433), (373, 370, 441, 438), (475, 486, 425, 419), (380, 375, 437, 478), (379, 376, 445, 442), (358, 369, 433, 430), (370, 379, 442, 441), (344, 355, 491, 464), (366, 380, 478, 434), (376, 382, 446, 445), (387, 384, 451, 448), (439, 440, 402, 401), (382, 387, 448, 446), (391, 388, 482, 481), (384, 392, 452, 451), (356, 391, 481, 470), (392, 349, 454, 452), (431, 432, 398, 397), (346, 335, 458, 457), (388, 395, 485, 482), (429, 430, 431, 428), (433, 434, 435, 432), (437, 438, 439, 436), (441, 442, 443, 440), (445, 446, 447, 444), (446, 448, 449, 447), (451, 452, 453, 450), (452, 454, 455, 453), (457, 458, 459, 456), (458, 460, 461, 459), (460, 462, 463, 461), (462, 464, 465, 463), (467, 468, 469, 466), (468, 470, 471, 469), (473, 474, 475, 472), (477, 473, 472, 476), (430, 433, 432, 431), (434, 478, 479, 435), (478, 437, 436, 479), (481, 482, 483, 480), (470, 481, 480, 471), (485, 429, 428, 484), (482, 485, 484, 483), (487, 488, 489, 486), (488, 467, 466, 489), (454, 457, 456, 455), (491, 477, 476, 490), (474, 487, 486, 475), (438, 441, 440, 439), (442, 445, 444, 443), (464, 491, 490, 465), (448, 451, 450, 449), (428, 431, 397, 396)])
me_cube_001.polygons.foreach_set('use_smooth', [0, 0, 0, 0, 0, 0, 0, 0, 0, 0, 0, 0, 1, 1, 1, 1, 1, 1, 1, 1, 1, 1, 1, 1, 1, 1, 1, 1, 1, 1, 1, 1, 1, 1, 1, 1, 1, 1, 1, 1, 1, 1, 1, 1, 1, 1, 1, 1, 1, 1, 1, 1, 1, 1, 1, 1, 1, 1, 1, 1, 1, 1, 1, 1, 1, 1, 1, 1, 1, 1, 1, 1, 1, 1, 1, 1, 1, 1, 1, 1, 1, 1, 1, 1, 1, 1, 1, 1, 1, 1, 1, 1, 1, 1, 1, 1, 1, 1, 1, 1, 1, 1, 1, 1, 1, 1, 1, 1, 1, 1, 1, 1, 1, 1, 1, 1, 1, 1, 1, 1, 1, 1, 1, 1, 1, 1, 1, 1, 1, 1, 1, 1, 1, 1, 1, 1, 1, 1, 1, 1, 1, 1, 1, 1, 1, 1, 1, 1, 1, 1, 1, 1, 1, 1, 1, 1, 1, 1, 1, 1, 1, 1, 1, 1, 1, 1, 1, 1, 1, 1, 1, 1, 1, 1, 1, 1, 1, 1, 1, 1, 1, 1, 1, 1, 1, 1, 1, 1, 1, 1, 1, 1, 1, 1, 1, 1, 1, 1, 1, 1, 1, 1, 1, 1, 1, 1, 0, 0, 0, 0, 0, 0, 0, 0, 0, 0, 0, 0, 0, 0, 0, 0, 0, 0, 0, 0, 0, 0, 0, 0, 1, 1, 1, 1, 1, 1, 1, 1, 1, 1, 1, 1, 1, 1, 1, 1, 1, 1, 1, 1, 1, 1, 1, 1, 1, 1, 1, 1, 1, 1, 1, 1, 1, 1, 1, 1, 1, 1, 1, 1, 1, 1, 1, 1, 1, 1, 1, 1, 1, 1, 1, 1, 1, 1, 1, 1, 1, 1, 1, 1, 1, 1, 1, 1, 1, 1, 1, 1, 1, 1, 1, 1, 1, 1, 1, 1, 1, 1, 1, 1, 1, 1, 1, 1, 1, 1, 1, 1, 1, 1, 1, 1, 1, 1, 1, 1, 1, 1, 1, 1, 1, 1, 1, 1, 1, 1, 1, 1, 1, 1, 1, 1, 1, 1, 1, 1, 1, 1, 1, 1, 1, 1, 1, 1, 1, 1, 1, 1, 1, 1, 1, 1, 1, 1, 1, 1, 1, 1, 1, 1, 1, 1, 1, 1, 1, 1, 1, 1, 1, 1, 1, 1, 1, 1, 1, 1, 1, 1, 1, 1, 1, 1, 1, 1, 1, 1, 1, 1, 1, 1, 1, 1, 1, 1, 1, 1, 1, 1, 1, 1, 1, 1, 1, 1, 1, 1, 1, 1, 1, 1, 1, 1, 1, 1])
me_cube_001.polygons.foreach_set('material_index', [2, 2, 1, 2, 1, 2, 2, 2, 1, 2, 1, 2, 3, 3, 2, 2, 2, 2, 2, 2, 2, 2, 2, 2, 2, 2, 2, 2, 2, 2, 2, 2, 2, 2, 2, 2, 2, 2, 2, 2, 2, 2, 2, 2, 2, 2, 2, 2, 2, 2, 3, 2, 3, 2, 3, 2, 3, 2, 3, 2, 3, 2, 3, 2, 3, 2, 3, 2, 3, 2, 3, 2, 3, 2, 2, 2, 3, 2, 2, 2, 3, 2, 3, 2, 3, 2, 3, 2, 3, 2, 3, 2, 2, 2, 3, 2, 3, 2, 3, 2, 3, 2, 3, 2, 2, 2, 2, 3, 2, 2, 2, 2, 2, 2, 2, 2, 2, 2, 2, 2, 2, 2, 2, 2, 2, 2, 2, 2, 2, 2, 2, 2, 2, 2, 2, 2, 2, 2, 2, 2, 3, 4, 2, 2, 3, 2, 2, 2, 2, 2, 2, 2, 2, 2, 2, 3, 2, 2, 2, 2, 2, 2, 2, 2, 3, 2, 2, 2, 2, 2, 3, 2, 2, 3, 3, 3, 3, 3, 3, 3, 3, 3, 3, 3, 3, 3, 3, 3, 3, 3, 3, 3, 3, 3, 3, 3, 3, 3, 3, 3, 3, 3, 3, 3, 3, 3, 2, 2, 2, 2, 2, 2, 2, 2, 2, 2, 2, 2, 2, 2, 2, 2, 2, 2, 2, 2, 2, 2, 2, 2, 3, 3, 2, 2, 2, 2, 2, 2, 2, 2, 2, 2, 2, 2, 2, 2, 2, 2, 2, 2, 2, 2, 2, 2, 2, 2, 2, 2, 2, 2, 2, 2, 2, 2, 2, 2, 2, 2, 3, 2, 3, 2, 3, 2, 3, 2, 3, 2, 3, 2, 3, 2, 3, 2, 3, 2, 3, 2, 3, 2, 3, 2, 2, 2, 3, 2, 2, 2, 3, 2, 3, 2, 3, 2, 3, 2, 3, 2, 3, 2, 2, 2, 3, 2, 3, 2, 3, 2, 3, 2, 3, 2, 2, 2, 2, 3, 2, 2, 2, 2, 2, 2, 2, 2, 2, 2, 2, 2, 2, 2, 2, 2, 2, 2, 2, 2, 2, 2, 2, 2, 2, 2, 2, 2, 2, 2, 2, 2, 3, 4, 2, 2, 3, 2, 2, 2, 2, 2, 2, 2, 2, 2, 2, 3, 2, 2, 2, 2, 2, 2, 2, 2, 3, 2, 2, 2, 2, 2, 3, 2, 2, 3, 3, 3, 3, 3, 3, 3, 3, 3, 3, 3, 3, 3, 3, 3, 3, 3, 3, 3, 3, 3, 3, 3, 3, 3, 3, 3, 3, 3, 3, 3, 3, 3])
_uv = me_cube_001.uv_layers.new(name='UVMap')
_uv.uv.foreach_set('vector', [0.625, 0.5, 0.875, 0.5, 0.875, 0.75, 0.625, 0.75, 0.375, 0.75, 0.625, 0.75, 0.625, 1.0, 0.375, 1.0, 0.375, 0.0, 0.625, 0.0, 0.625, 0.25, 0.375, 0.25, 0.125, 0.5, 0.375, 0.5, 0.375, 0.75, 0.125, 0.75, 0.375, 0.5, 0.625, 0.5, 0.625, 0.75, 0.375, 0.75, 0.375, 0.25, 0.625, 0.25, 0.625, 0.5, 0.375, 0.5, 0.625, 0.5, 0.875, 0.5, 0.875, 0.75, 0.625, 0.75, 0.375, 0.75, 0.625, 0.75, 0.625, 1.0, 0.375, 1.0, 0.375, 0.0, 0.625, 0.0, 0.625, 0.25, 0.375, 0.25, 0.125, 0.5, 0.375, 0.5, 0.375, 0.75, 0.125, 0.75, 0.375, 0.5, 0.625, 0.5, 0.625, 0.75, 0.375, 0.75, 0.375, 0.25, 0.625, 0.25, 0.625, 0.5, 0.375, 0.5, 0.0, 0.0, 0.0, 0.0, 0.0, 0.0, 0.0, 0.0, 0.0, 0.0, 0.0, 0.0, 0.0, 0.0, 0.0, 0.0, 0.0, 0.0, 0.0, 0.0, 0.0, 0.0, 0.0, 0.0, 0.0, 0.0, 0.0, 0.0, 0.0, 0.0, 0.0, 0.0, 0.0, 0.0, 0.0, 0.0, 0.0, 0.0, 0.0, 0.0, 0.0, 0.0, 0.0, 0.0, 0.0, 0.0, 0.0, 0.0, 0.0, 0.0, 0.0, 0.0, 0.0, 0.0, 0.0, 0.0, 0.0, 0.0, 0.0, 0.0, 0.0, 0.0, 0.0, 0.0, 0.0, 0.0, 0.0, 0.0, 0.0, 0.0, 0.0, 0.0, 0.0, 0.0, 0.0, 0.0, 0.0, 0.0, 0.0, 0.0, 0.0, 0.0, 0.0, 0.0, 0.0, 0.0, 0.0, 0.0, 0.0, 0.0, 0.0, 0.0, 0.0, 0.0, 0.0, 0.0, 0.0, 0.0, 0.0, 0.0, 0.0, 0.0, 0.0, 0.0, 0.0, 0.0, 0.0, 0.0, 0.0, 0.0, 0.0, 0.0, 0.0, 0.0, 0.0, 0.0, 0.0, 0.0, 0.0, 0.0, 0.0, 0.0, 0.0, 0.0, 0.0, 0.0, 0.0, 0.0, 0.0, 0.0, 0.0, 0.0, 0.0, 0.0, 0.0, 0.0, 0.0, 0.0, 0.0, 0.0, 0.0, 0.0, 0.0, 0.0, 0.0, 0.0, 0.0, 0.0, 0.0, 0.0, 0.0, 0.0, 0.0, 0.0, 0.0, 0.0, 0.0, 0.0, 0.0, 0.0, 0.0, 0.0, 0.0, 0.0, 0.0, 0.0, 0.0, 0.0, 0.0, 0.0, 0.0, 0.0, 0.0, 0.0, 0.0, 0.0, 0.0, 0.0, 0.0, 0.0, 0.0, 0.0, 0.0, 0.0, 0.0, 0.0, 0.0, 0.0, 0.0, 0.0, 0.0, 0.0, 0.0, 0.0, 0.0, 0.0, 0.0, 0.0, 0.0, 0.0, 0.0, 0.0, 0.0, 0.0, 0.0, 0.0, 0.0, 0.0, 0.0, 0.0, 0.0, 0.0, 0.0, 0.0, 0.0, 0.0, 0.0, 0.0, 0.0, 0.0, 0.0, 0.0, 0.0, 0.0, 0.0, 0.0, 0.0, 0.0, 0.0, 0.0, 0.0, 0.0, 0.0, 0.0, 0.0, 0.0, 0.0, 0.0, 0.0, 0.0, 0.0, 0.0, 0.0, 0.0, 0.0, 0.0, 0.0, 0.0, 0.0, 0.0, 0.0, 0.0, 0.0, 0.0, 0.0, 0.0, 0.0, 0.0, 0.0, 0.0, 0.0, 0.0, 0.0, 0.0, 0.0, 0.0, 0.0, 0.0, 0.0, 0.0, 0.0, 0.0, 0.0, 0.0, 0.0, 0.0, 0.0, 0.0, 0.0, 0.0, 0.0, 0.0, 0.0, 0.0, 0.0, 0.0, 0.0, 0.0, 0.0, 0.0, 0.0, 0.0, 0.0, 0.0, 0.0, 0.0, 0.0, 0.0, 0.0, 0.0, 0.0, 0.0, 0.0, 0.0, 0.0, 0.0, 0.0, 0.0, 0.0, 0.0, 0.0, 0.0, 0.0, 0.0, 0.0, 0.0, 0.0, 0.0, 0.0, 0.0, 0.0, 0.0, 0.0, 0.0, 0.0, 0.0, 0.0, 0.0, 0.0, 0.0, 0.0, 0.0, 0.0, 0.0, 0.0, 0.0, 0.0, 0.0, 0.0, 0.0, 0.0, 0.0, 0.0, 0.0, 0.0, 0.0, 0.0, 0.0, 0.0, 0.0, 0.0, 0.0, 0.0, 0.0, 0.0, 0.0, 0.0, 0.0, 0.0, 0.0, 0.0, 0.0, 0.0, 0.0, 0.0, 0.0, 0.0, 0.0, 0.0, 0.0, 0.0, 0.0, 0.0, 0.0, 0.0, 0.0, 0.0, 0.0, 0.0, 0.0, 0.0, 0.0, 0.0, 0.0, 0.0, 0.0, 0.0, 0.0, 0.0, 0.0, 0.0, 0.0, 0.0, 0.0, 0.0, 0.0, 0.0, 0.0, 0.0, 0.0, 0.0, 0.0, 0.0, 0.0, 0.0, 0.0, 0.0, 0.0, 0.0, 0.0, 0.0, 0.0, 0.0, 0.0, 0.0, 0.0, 0.0, 0.0, 0.0, 0.0, 0.0, 0.0, 0.0, 0.0, 0.0, 0.0, 0.0, 0.0, 0.0, 0.0, 0.0, 0.0, 0.0, 0.0, 0.0, 0.0, 0.0, 0.0, 0.0, 0.0, 0.0, 0.0, 0.0, 0.0, 0.0, 0.0, 0.0, 0.0, 0.0, 0.0, 0.0, 0.0, 0.0, 0.0, 0.0, 0.0, 0.0, 0.0, 0.0, 0.0, 0.0, 0.0, 0.0, 0.0, 0.0, 0.0, 0.0, 0.0, 0.0, 0.0, 0.0, 0.0, 0.0, 0.0, 0.0, 0.0, 0.0, 0.0, 0.0, 0.0, 0.0, 0.0, 0.0, 0.0, 0.0, 0.0, 0.0, 0.0, 0.0, 0.0, 0.0, 0.0, 0.0, 0.0, 0.0, 0.0, 0.0, 0.0, 0.0, 0.0, 0.0, 0.0, 0.0, 0.0, 0.0, 0.0, 0.0, 0.0, 0.0, 0.0, 0.0, 0.0, 0.0, 0.0, 0.0, 0.0, 0.0, 0.0, 0.0, 0.0, 0.0, 0.0, 0.0, 0.0, 0.0, 0.0, 0.0, 0.0, 0.0, 0.0, 0.0, 0.0, 0.0, 0.0, 0.0, 0.0, 0.0, 0.0, 0.0, 0.0, 0.0, 0.0, 0.0, 0.0, 0.0, 0.0, 0.0, 0.0, 0.0, 0.0, 0.0, 0.0, 0.0, 0.0, 0.0, 0.0, 0.0, 0.0, 0.0, 0.0, 0.0, 0.0, 0.0, 0.0, 0.0, 0.0, 0.0, 0.0, 0.0, 0.0, 0.0, 0.0, 0.0, 0.0, 0.0, 0.0, 0.0, 0.0, 0.0, 0.0, 0.0, 0.0, 0.0, 0.0, 0.0, 0.0, 0.0, 0.0, 0.0, 0.0, 0.0, 0.0, 0.0, 0.0, 0.0, 0.0, 0.0, 0.0, 0.0, 0.0, 0.0, 0.0, 0.0, 0.0, 0.0, 0.0, 0.0, 0.0, 0.0, 0.0, 0.0, 0.0, 0.0, 0.0, 0.0, 0.0, 0.0, 0.0, 0.0, 0.0, 0.0, 0.0, 0.0, 0.0, 0.0, 0.0, 0.0, 0.0, 0.0, 0.0, 0.0, 0.0, 0.0, 0.0, 0.0, 0.0, 0.0, 0.0, 0.0, 0.0, 0.0, 0.0, 0.0, 0.0, 0.0, 0.0, 0.0, 0.0, 0.0, 0.0, 0.0, 0.0, 0.0, 0.0, 0.0, 0.0, 0.0, 0.0, 0.0, 0.0, 0.0, 0.0, 0.0, 0.0, 0.0, 0.0, 0.0, 0.0, 0.0, 0.0, 0.0, 0.0, 0.0, 0.0, 0.0, 0.0, 0.0, 0.0, 0.0, 0.0, 0.0, 0.0, 0.0, 0.0, 0.0, 0.0, 0.0, 0.0, 0.0, 0.0, 0.0, 0.0, 0.0, 0.0, 0.0, 0.0, 0.0, 0.0, 0.0, 0.0, 0.0, 0.0, 0.0, 0.0, 0.0, 0.0, 0.0, 0.0, 0.0, 0.0, 0.0, 0.0, 0.0, 0.0, 0.0, 0.0, 0.0, 0.0, 0.0, 0.0, 0.0, 0.0, 0.0, 0.0, 0.0, 0.0, 0.0, 0.0, 0.0, 0.0, 0.0, 0.0, 0.0, 0.0, 0.0, 0.0, 0.0, 0.0, 0.0, 0.0, 0.0, 0.0, 0.0, 0.0, 0.0, 0.0, 0.0, 0.0, 0.0, 0.0, 0.0, 0.0, 0.0, 0.0, 0.0, 0.0, 0.0, 0.0, 0.0, 0.0, 0.0, 0.0, 0.0, 0.0, 0.0, 0.0, 0.0, 0.0, 0.0, 0.0, 0.0, 0.0, 0.0, 0.0, 0.0, 0.0, 0.0, 0.0, 0.0, 0.0, 0.0, 0.0, 0.0, 0.0, 0.0, 0.0, 0.0, 0.0, 0.0, 0.0, 0.0, 0.0, 0.0, 0.0, 0.0, 0.0, 0.0, 0.0, 0.0, 0.0, 0.0, 0.0, 0.0, 0.0, 0.0, 0.0, 0.0, 0.0, 0.0, 0.0, 0.0, 0.0, 0.0, 0.0, 0.0, 0.0, 0.0, 0.0, 0.0, 0.0, 0.0, 0.0, 0.0, 0.0, 0.0, 0.0, 0.0, 0.0, 0.0, 0.0, 0.0, 0.0, 0.0, 0.0, 0.0, 0.0, 0.0, 0.0, 0.0, 0.0, 0.0, 0.0, 0.0, 0.0, 0.0, 0.0, 0.0, 0.0, 0.0, 0.0, 0.0, 0.0, 0.0, 0.0, 0.0, 0.0, 0.0, 0.0, 0.0, 0.0, 0.0, 0.0, 0.0, 0.0, 0.0, 0.0, 0.0, 0.0, 0.0, 0.0, 0.0, 0.0, 0.0, 0.0, 0.0, 0.0, 0.0, 0.0, 0.0, 0.0, 0.0, 0.0, 0.0, 0.0, 0.0, 0.0, 0.0, 0.0, 0.0, 0.0, 0.0, 0.0, 0.0, 0.0, 0.0, 0.0, 0.0, 0.0, 0.0, 0.0, 0.0, 0.0, 0.0, 0.0, 0.0, 0.0, 0.0, 0.0, 0.0, 0.0, 0.0, 0.0, 0.0, 0.0, 0.0, 0.0, 0.0, 0.0, 0.0, 0.0, 0.0, 0.0, 0.0, 0.0, 0.0, 0.0, 0.0, 0.0, 0.0, 0.0, 0.0, 0.0, 0.0, 0.0, 0.0, 0.0, 0.0, 0.0, 0.0, 0.0, 0.0, 0.0, 0.0, 0.0, 0.0, 0.0, 0.0, 0.0, 0.0, 0.0, 0.0, 0.0, 0.0, 0.0, 0.0, 0.0, 0.0, 0.0, 0.0, 0.0, 0.0, 0.0, 0.0, 0.0, 0.0, 0.0, 0.0, 0.0, 0.0, 0.0, 0.0, 0.0, 0.0, 0.0, 0.0, 0.0, 0.0, 0.0, 0.0, 0.0, 0.0, 0.0, 0.0, 0.0, 0.0, 0.0, 0.0, 0.0, 0.0, 0.0, 0.0, 0.0, 0.0, 0.0, 0.0, 0.0, 0.0, 0.0, 0.0, 0.0, 0.0, 0.0, 0.0, 0.0, 0.0, 0.0, 0.0, 0.0, 0.0, 0.0, 0.0, 0.0, 0.0, 0.0, 0.0, 0.0, 0.0, 0.0, 0.0, 0.0, 0.0, 0.0, 0.0, 0.0, 0.0, 0.0, 0.0, 0.0, 0.0, 0.0, 0.0, 0.0, 0.0, 0.0, 0.0, 0.0, 0.0, 0.0, 0.0, 0.0, 0.0, 0.0, 0.0, 0.0, 0.0, 0.0, 0.0, 0.0, 0.0, 0.0, 0.0, 0.0, 0.0, 0.0, 0.0, 0.0, 0.0, 0.0, 0.0, 0.0, 0.0, 0.0, 0.0, 0.0, 0.0, 0.0, 0.0, 0.0, 0.0, 0.0, 0.0, 0.0, 0.0, 0.0, 0.0, 0.0, 0.0, 0.0, 0.0, 0.0, 0.0, 0.0, 0.0, 0.0, 0.0, 0.0, 0.0, 0.0, 0.0, 0.0, 0.0, 0.0, 0.0, 0.0, 0.0, 0.0, 0.0, 0.0, 0.0, 0.0, 0.0, 0.0, 0.0, 0.0, 0.0, 0.0, 0.0, 0.0, 0.0, 0.0, 0.0, 0.0, 0.0, 0.0, 0.0, 0.0, 0.0, 0.0, 0.0, 0.0, 0.0, 0.0, 0.0, 0.0, 0.0, 0.0, 0.0, 0.0, 0.0, 0.0, 0.0, 0.0, 0.0, 0.0, 0.0, 0.0, 0.0, 0.0, 0.0, 0.0, 0.0, 0.0, 0.0, 0.0, 0.0, 0.0, 0.0, 0.0, 0.0, 0.0, 0.0, 0.0, 0.0, 0.0, 0.0, 0.0, 0.0, 0.0, 0.0, 0.0, 0.0, 0.0, 0.0, 0.0, 0.0, 0.0, 0.0, 0.0, 0.0, 0.0, 0.0, 0.0, 0.0, 0.0, 0.0, 0.0, 0.0, 0.0, 0.0, 0.0, 0.0, 0.0, 0.0, 0.0, 0.0, 0.0, 0.0, 0.0, 0.0, 0.0, 0.0, 0.0, 0.0, 0.0, 0.0, 0.0, 0.0, 0.0, 0.0, 0.0, 0.0, 0.0, 0.0, 0.0, 0.0, 0.0, 0.0, 0.0, 0.0, 0.0, 0.0, 0.0, 0.0, 0.0, 0.0, 0.0, 0.0, 0.0, 0.0, 0.0, 0.0, 0.0, 0.0, 0.0, 0.0, 0.0, 0.0, 0.0, 0.0, 0.0, 0.0, 0.0, 0.0, 0.0, 0.0, 0.0, 0.0, 0.0, 0.0, 0.0, 0.0, 0.0, 0.0, 0.0, 0.0, 0.0, 0.0, 0.0, 0.0, 0.0, 0.0, 0.0, 0.0, 0.0, 0.0, 0.0, 0.0, 0.0, 0.0, 0.0, 0.0, 0.0, 0.0, 0.0, 0.0, 0.0, 0.0, 0.0, 0.0, 0.0, 0.0, 0.0, 0.0, 0.0, 0.0, 0.0, 0.0, 0.0, 0.0, 0.0, 0.0, 0.0, 0.0, 0.0, 0.0, 0.0, 0.0, 0.0, 0.0, 0.0, 0.0, 0.0, 0.0, 0.0, 0.0, 0.0, 0.0, 0.0, 0.0, 0.0, 0.0, 0.0, 0.0, 0.0, 0.0, 0.0, 0.0, 0.0, 0.0, 0.0, 0.0, 0.0, 0.0, 0.0, 0.0, 0.0, 0.0, 0.0, 0.0, 0.0, 0.0, 0.0, 0.0, 0.0, 0.0, 0.0, 0.0, 0.0, 0.0, 0.0, 0.0, 0.0, 0.0, 0.0, 0.0, 0.0, 0.0, 0.0, 0.0, 0.0, 0.0, 0.0, 0.0, 0.0, 0.0, 0.0, 0.0, 0.0, 0.0, 0.0, 0.0, 0.0, 0.0, 0.0, 0.0, 0.0, 0.0, 0.0, 0.0, 0.0, 0.0, 0.0, 0.0, 0.0, 0.0, 0.0, 0.0, 0.0, 0.0, 0.0, 0.0, 0.0, 0.0, 0.0, 0.0, 0.0, 0.0, 0.0, 0.0, 0.0, 0.0, 0.0, 0.0, 0.0, 0.0, 0.0, 0.0, 0.0, 0.0, 0.0, 0.0, 0.0, 0.0, 0.0, 0.0, 0.0, 0.0, 0.0, 0.0, 0.0, 0.0, 0.0, 0.0, 0.0, 0.0, 0.0, 0.0, 0.0, 0.0, 0.0, 0.0, 0.0, 0.0, 0.0, 0.0, 0.0, 0.0, 0.0, 0.0, 0.0, 0.0, 0.0, 0.0, 0.0, 0.0, 0.0, 0.0, 0.0, 0.0, 0.0, 0.0, 0.0, 0.0, 0.0, 0.0, 0.0, 0.0, 0.0, 0.0, 0.0, 0.0, 0.0, 0.0, 0.0, 0.0, 0.0, 0.0, 0.0, 0.0, 0.0, 0.0, 0.0, 0.0, 0.0, 0.0, 0.0, 0.0, 0.0, 0.0, 0.0, 0.0, 0.0, 0.0, 0.0, 0.0, 0.0, 0.0, 0.0, 0.0, 0.0, 0.0, 0.0, 0.0, 0.0, 0.0, 0.0, 0.0, 0.0, 0.0, 0.0, 0.0, 0.0, 0.0, 0.0, 0.0, 0.0, 0.0, 0.0, 0.0, 0.0, 0.0, 0.0, 0.0, 0.0, 0.0, 0.0, 0.0, 0.0, 0.0, 0.0, 0.0, 0.0, 0.0, 0.0, 0.0, 0.0, 0.0, 0.0, 0.0, 0.0, 0.0, 0.0, 0.0, 0.0, 0.0, 0.0, 0.0, 0.0, 0.0, 0.0, 0.0, 0.0, 0.0, 0.0, 0.0, 0.0, 0.0, 0.0, 0.0, 0.0, 0.0, 0.0, 0.0, 0.0, 0.0, 0.0, 0.0, 0.0, 0.0, 0.0, 0.0, 0.0, 0.0, 0.0, 0.0, 0.0, 0.0, 0.0, 0.0, 0.0, 0.0, 0.0, 0.0, 0.0, 0.0, 0.0, 0.0, 0.0, 0.0, 0.0, 0.0, 0.0, 0.0, 0.0, 0.0, 0.0, 0.0, 0.0, 0.0, 0.0, 0.0, 0.0, 0.0, 0.0, 0.0, 0.0, 0.0, 0.0, 0.0, 0.0, 0.0, 0.0, 0.0, 0.0, 0.0, 0.0, 0.0, 0.0, 0.0, 0.0, 0.0, 0.0, 0.0, 0.0, 0.0, 0.0, 0.0, 0.0, 0.0, 0.0, 0.0, 0.0, 0.0, 0.0, 0.0, 0.0, 0.0, 0.0, 0.0, 0.0, 0.0, 0.0, 0.0, 0.0, 0.0, 0.0, 0.0, 0.0, 0.0, 0.0, 0.0, 0.0, 0.0, 0.0, 0.0, 0.0, 0.0, 0.0, 0.0, 0.0, 0.0, 0.0, 0.0, 0.0, 0.0, 0.0, 0.0, 0.0, 0.0, 0.0, 0.0, 0.0, 0.0, 0.0, 0.0, 0.0, 0.0, 0.0, 0.0, 0.0, 0.0, 0.0, 0.0, 0.0, 0.0, 0.0, 0.0, 0.0, 0.0, 0.0, 0.0, 0.0, 0.0, 0.0, 0.375, 0.0, 0.625, 0.0, 0.625, 0.25, 0.375, 0.25, 0.375, 0.25, 0.625, 0.25, 0.625, 0.5, 0.375, 0.5, 0.375, 0.5, 0.625, 0.5, 0.625, 0.75, 0.375, 0.75, 0.375, 0.75, 0.625, 0.75, 0.625, 1.0, 0.375, 1.0, 0.375, 0.5, 0.375, 0.75, 0.375, 0.75, 0.375, 0.5, 0.625, 0.5, 0.875, 0.5, 0.875, 0.75, 0.625, 0.75, 0.375, 0.5, 0.375, 0.75, 0.375, 0.75, 0.375, 0.5, 0.375, 0.75, 0.375, 1.0, 0.375, 1.0, 0.375, 0.75, 0.375, 0.25, 0.375, 0.5, 0.375, 0.5, 0.375, 0.25, 0.375, 0.0, 0.375, 0.25, 0.375, 0.25, 0.375, 0.0, 0.125, 0.5, 0.375, 0.5, 0.375, 0.75, 0.125, 0.75, 0.375, 0.0, 0.375, 0.25, 0.375, 0.25, 0.375, 0.0, 0.375, 0.75, 0.375, 1.0, 0.375, 1.0, 0.375, 0.75, 0.375, 0.25, 0.375, 0.5, 0.375, 0.5, 0.375, 0.25, 0.375, 0.0, 0.625, 0.0, 0.625, 0.25, 0.375, 0.25, 0.375, 0.25, 0.625, 0.25, 0.625, 0.5, 0.375, 0.5, 0.375, 0.5, 0.625, 0.5, 0.625, 0.75, 0.375, 0.75, 0.375, 0.75, 0.625, 0.75, 0.625, 1.0, 0.375, 1.0, 0.375, 0.75, 0.375, 1.0, 0.375, 1.0, 0.375, 0.75, 0.625, 0.5, 0.875, 0.5, 0.875, 0.75, 0.625, 0.75, 0.125, 0.5, 0.375, 0.5, 0.375, 0.75, 0.125, 0.75, 0.375, 0.25, 0.375, 0.5, 0.375, 0.5, 0.375, 0.25, 0.375, 0.0, 0.375, 0.25, 0.375, 0.25, 0.375, 0.0, 0.375, 0.5, 0.375, 0.75, 0.375, 0.75, 0.375, 0.5, 0.0, 0.0, 0.0, 0.0, 0.0, 0.0, 0.0, 0.0, 0.0, 0.0, 0.0, 0.0, 0.0, 0.0, 0.0, 0.0, 0.0, 0.0, 0.0, 0.0, 0.0, 0.0, 0.0, 0.0, 0.0, 0.0, 0.0, 0.0, 0.0, 0.0, 0.0, 0.0, 0.0, 0.0, 0.0, 0.0, 0.0, 0.0, 0.0, 0.0, 0.0, 0.0, 0.0, 0.0, 0.0, 0.0, 0.0, 0.0, 0.0, 0.0, 0.0, 0.0, 0.0, 0.0, 0.0, 0.0, 0.0, 0.0, 0.0, 0.0, 0.0, 0.0, 0.0, 0.0, 0.0, 0.0, 0.0, 0.0, 0.0, 0.0, 0.0, 0.0, 0.0, 0.0, 0.0, 0.0, 0.0, 0.0, 0.0, 0.0, 0.0, 0.0, 0.0, 0.0, 0.0, 0.0, 0.0, 0.0, 0.0, 0.0, 0.0, 0.0, 0.0, 0.0, 0.0, 0.0, 0.0, 0.0, 0.0, 0.0, 0.0, 0.0, 0.0, 0.0, 0.0, 0.0, 0.0, 0.0, 0.0, 0.0, 0.0, 0.0, 0.0, 0.0, 0.0, 0.0, 0.0, 0.0, 0.0, 0.0, 0.0, 0.0, 0.0, 0.0, 0.0, 0.0, 0.0, 0.0, 0.0, 0.0, 0.0, 0.0, 0.0, 0.0, 0.0, 0.0, 0.0, 0.0, 0.0, 0.0, 0.0, 0.0, 0.0, 0.0, 0.0, 0.0, 0.0, 0.0, 0.0, 0.0, 0.0, 0.0, 0.0, 0.0, 0.0, 0.0, 0.0, 0.0, 0.0, 0.0, 0.0, 0.0, 0.0, 0.0, 0.0, 0.0, 0.0, 0.0, 0.0, 0.0, 0.0, 0.0, 0.0, 0.0, 0.0, 0.0, 0.0, 0.0, 0.0, 0.0, 0.0, 0.0, 0.0, 0.0, 0.0, 0.0, 0.0, 0.0, 0.0, 0.0, 0.0, 0.0, 0.0, 0.0, 0.0, 0.0, 0.0, 0.0, 0.0, 0.0, 0.0, 0.0, 0.0, 0.0, 0.0, 0.0, 0.0, 0.0, 0.0, 0.0, 0.0, 0.0, 0.0, 0.0, 0.0, 0.0, 0.0, 0.0, 0.0, 0.0, 0.0, 0.0, 0.0, 0.0, 0.0, 0.0, 0.0, 0.0, 0.0, 0.0, 0.0, 0.0, 0.0, 0.0, 0.0, 0.0, 0.0, 0.0, 0.0, 0.0, 0.0, 0.0, 0.0, 0.0, 0.0, 0.0, 0.0, 0.0, 0.0, 0.0, 0.0, 0.0, 0.0, 0.0, 0.0, 0.0, 0.0, 0.0, 0.0, 0.0, 0.0, 0.0, 0.0, 0.0, 0.0, 0.0, 0.0, 0.0, 0.0, 0.0, 0.0, 0.0, 0.0, 0.0, 0.0, 0.0, 0.0, 0.0, 0.0, 0.0, 0.0, 0.0, 0.0, 0.0, 0.0, 0.0, 0.0, 0.0, 0.0, 0.0, 0.0, 0.0, 0.0, 0.0, 0.0, 0.0, 0.0, 0.0, 0.0, 0.0, 0.0, 0.0, 0.0, 0.0, 0.0, 0.0, 0.0, 0.0, 0.0, 0.0, 0.0, 0.0, 0.0, 0.0, 0.0, 0.0, 0.0, 0.0, 0.0, 0.0, 0.0, 0.0, 0.0, 0.0, 0.0, 0.0, 0.0, 0.0, 0.0, 0.0, 0.0, 0.0, 0.0, 0.0, 0.0, 0.0, 0.0, 0.0, 0.0, 0.0, 0.0, 0.0, 0.0, 0.0, 0.0, 0.0, 0.0, 0.0, 0.0, 0.0, 0.0, 0.0, 0.0, 0.0, 0.0, 0.0, 0.0, 0.0, 0.0, 0.0, 0.0, 0.0, 0.0, 0.0, 0.0, 0.0, 0.0, 0.0, 0.0, 0.0, 0.0, 0.0, 0.0, 0.0, 0.0, 0.0, 0.0, 0.0, 0.0, 0.0, 0.0, 0.0, 0.0, 0.0, 0.0, 0.0, 0.0, 0.0, 0.0, 0.0, 0.0, 0.0, 0.0, 0.0, 0.0, 0.0, 0.0, 0.0, 0.0, 0.0, 0.0, 0.0, 0.0, 0.0, 0.0, 0.0, 0.0, 0.0, 0.0, 0.0, 0.0, 0.0, 0.0, 0.0, 0.0, 0.0, 0.0, 0.0, 0.0, 0.0, 0.0, 0.0, 0.0, 0.0, 0.0, 0.0, 0.0, 0.0, 0.0, 0.0, 0.0, 0.0, 0.0, 0.0, 0.0, 0.0, 0.0, 0.0, 0.0, 0.0, 0.0, 0.0, 0.0, 0.0, 0.0, 0.0, 0.0, 0.0, 0.0, 0.0, 0.0, 0.0, 0.0, 0.0, 0.0, 0.0, 0.0, 0.0, 0.0, 0.0, 0.0, 0.0, 0.0, 0.0, 0.0, 0.0, 0.0, 0.0, 0.0, 0.0, 0.0, 0.0, 0.0, 0.0, 0.0, 0.0, 0.0, 0.0, 0.0, 0.0, 0.0, 0.0, 0.0, 0.0, 0.0, 0.0, 0.0, 0.0, 0.0, 0.0, 0.0, 0.0, 0.0, 0.0, 0.0, 0.0, 0.0, 0.0, 0.0, 0.0, 0.0, 0.0, 0.0, 0.0, 0.0, 0.0, 0.0, 0.0, 0.0, 0.0, 0.0, 0.0, 0.0, 0.0, 0.0, 0.0, 0.0, 0.0, 0.0, 0.0, 0.0, 0.0, 0.0, 0.0, 0.0, 0.0, 0.0, 0.0, 0.0, 0.0, 0.0, 0.0, 0.0, 0.0, 0.0, 0.0, 0.0, 0.0, 0.0, 0.0, 0.0, 0.0, 0.0, 0.0, 0.0, 0.0, 0.0, 0.0, 0.0, 0.0, 0.0, 0.0, 0.0, 0.0, 0.0, 0.0, 0.0, 0.0, 0.0, 0.0, 0.0, 0.0, 0.0, 0.0, 0.0, 0.0, 0.0, 0.0, 0.0, 0.0, 0.0, 0.0, 0.0, 0.0, 0.0, 0.0, 0.0, 0.0, 0.0, 0.0, 0.0, 0.0, 0.0, 0.0, 0.0, 0.0, 0.0, 0.0, 0.0, 0.0, 0.0, 0.0, 0.0, 0.0, 0.0, 0.0, 0.0, 0.0, 0.0, 0.0, 0.0, 0.0, 0.0, 0.0, 0.0, 0.0, 0.0, 0.0, 0.0, 0.0, 0.0, 0.0, 0.0, 0.0, 0.0, 0.0, 0.0, 0.0, 0.0, 0.0, 0.0, 0.0, 0.0, 0.0, 0.0, 0.0, 0.0, 0.0, 0.0, 0.0, 0.0, 0.0, 0.0, 0.0, 0.0, 0.0, 0.0, 0.0, 0.0, 0.0, 0.0, 0.0, 0.0, 0.0, 0.0, 0.0, 0.0, 0.0, 0.0, 0.0, 0.0, 0.0, 0.0, 0.0, 0.0, 0.0, 0.0, 0.0, 0.0, 0.0, 0.0, 0.0, 0.0, 0.0, 0.0, 0.0, 0.0, 0.0, 0.0, 0.0, 0.0, 0.0, 0.0, 0.0, 0.0, 0.0, 0.0, 0.0, 0.0, 0.0, 0.0, 0.0, 0.0, 0.0, 0.0, 0.0, 0.0, 0.0, 0.0, 0.0, 0.0, 0.0, 0.0, 0.0, 0.0, 0.0, 0.0, 0.0, 0.0, 0.0, 0.0, 0.0, 0.0, 0.0, 0.0, 0.0, 0.0, 0.0, 0.0, 0.0, 0.0, 0.0, 0.0, 0.0, 0.0, 0.0, 0.0, 0.0, 0.0, 0.0, 0.0, 0.0, 0.0, 0.0, 0.0, 0.0, 0.0, 0.0, 0.0, 0.0, 0.0, 0.0, 0.0, 0.0, 0.0, 0.0, 0.0, 0.0, 0.0, 0.0, 0.0, 0.0, 0.0, 0.0, 0.0, 0.0, 0.0, 0.0, 0.0, 0.0, 0.0, 0.0, 0.0, 0.0, 0.0, 0.0, 0.0, 0.0, 0.0, 0.0, 0.0, 0.0, 0.0, 0.0, 0.0, 0.0, 0.0, 0.0, 0.0, 0.0, 0.0, 0.0, 0.0, 0.0, 0.0, 0.0, 0.0, 0.0, 0.0, 0.0, 0.0, 0.0, 0.0, 0.0, 0.0, 0.0, 0.0, 0.0, 0.0, 0.0, 0.0, 0.0, 0.0, 0.0, 0.0, 0.0, 0.0, 0.0, 0.0, 0.0, 0.0, 0.0, 0.0, 0.0, 0.0, 0.0, 0.0, 0.0, 0.0, 0.0, 0.0, 0.0, 0.0, 0.0, 0.0, 0.0, 0.0, 0.0, 0.0, 0.0, 0.0, 0.0, 0.0, 0.0, 0.0, 0.0, 0.0, 0.0, 0.0, 0.0, 0.0, 0.0, 0.0, 0.0, 0.0, 0.0, 0.0, 0.0, 0.0, 0.0, 0.0, 0.0, 0.0, 0.0, 0.0, 0.0, 0.0, 0.0, 0.0, 0.0, 0.0, 0.0, 0.0, 0.0, 0.0, 0.0, 0.0, 0.0, 0.0, 0.0, 0.0, 0.0, 0.0, 0.0, 0.0, 0.0, 0.0, 0.0, 0.0, 0.0, 0.0, 0.0, 0.0, 0.0, 0.0, 0.0, 0.0, 0.0, 0.0, 0.0, 0.0, 0.0, 0.0, 0.0, 0.0, 0.0, 0.0, 0.0, 0.0, 0.0, 0.0, 0.0, 0.0, 0.0, 0.0, 0.0, 0.0, 0.0, 0.0, 0.0, 0.0, 0.0, 0.0, 0.0, 0.0, 0.0, 0.0, 0.0, 0.0, 0.0, 0.0, 0.0, 0.0, 0.0, 0.0, 0.0, 0.0, 0.0, 0.0, 0.0, 0.0, 0.0, 0.0, 0.0, 0.0, 0.0, 0.0, 0.0, 0.0, 0.0, 0.0, 0.0, 0.0, 0.0, 0.0, 0.0, 0.0, 0.0, 0.0, 0.0, 0.0, 0.0, 0.0, 0.0, 0.0, 0.0, 0.0, 0.0, 0.0, 0.0, 0.0, 0.0, 0.0, 0.0, 0.0, 0.0, 0.0, 0.0, 0.0, 0.0, 0.0, 0.0, 0.0, 0.0, 0.0, 0.0, 0.0, 0.0, 0.0, 0.0, 0.0, 0.0, 0.0, 0.0, 0.0, 0.0, 0.0, 0.0, 0.0, 0.0, 0.0, 0.0, 0.0, 0.0, 0.0, 0.0, 0.0, 0.0, 0.0, 0.0, 0.0, 0.0, 0.0, 0.0, 0.0, 0.0, 0.0, 0.0, 0.0, 0.0, 0.0, 0.0, 0.0, 0.0, 0.0, 0.0, 0.0, 0.0, 0.0, 0.0, 0.0, 0.0, 0.0, 0.0, 0.0, 0.0, 0.0, 0.0, 0.0, 0.0, 0.0, 0.0, 0.0, 0.0, 0.0, 0.0, 0.0, 0.0, 0.0, 0.0, 0.0, 0.0, 0.0, 0.0, 0.0, 0.0, 0.0, 0.0, 0.0, 0.0, 0.0, 0.0, 0.0, 0.0, 0.0, 0.0, 0.0, 0.0, 0.0, 0.0, 0.0, 0.0, 0.0, 0.0, 0.0, 0.0, 0.0, 0.0, 0.0, 0.0, 0.0, 0.0, 0.0, 0.0, 0.0, 0.0, 0.0, 0.0, 0.0, 0.0, 0.0, 0.0, 0.0, 0.0, 0.0, 0.0, 0.0, 0.0, 0.0, 0.0, 0.0, 0.0, 0.0, 0.0, 0.0, 0.0, 0.0, 0.0, 0.0, 0.0, 0.0, 0.0, 0.0, 0.0, 0.0, 0.0, 0.0, 0.0, 0.0, 0.0, 0.0, 0.0, 0.0, 0.0, 0.0, 0.0, 0.0, 0.0, 0.0, 0.0, 0.0, 0.0, 0.0, 0.0, 0.0, 0.0, 0.0, 0.0, 0.0, 0.0, 0.0, 0.0, 0.0, 0.0, 0.0, 0.0, 0.0, 0.0, 0.0, 0.0, 0.0, 0.0, 0.0, 0.0, 0.0, 0.0, 0.0, 0.0, 0.0, 0.0, 0.0, 0.0, 0.0, 0.0, 0.0, 0.0, 0.0, 0.0, 0.0, 0.0, 0.0, 0.0, 0.0, 0.0, 0.0, 0.0, 0.0, 0.0, 0.0, 0.0, 0.0, 0.0, 0.0, 0.0, 0.0, 0.0, 0.0, 0.0, 0.0, 0.0, 0.0, 0.0, 0.0, 0.0, 0.0, 0.0, 0.0, 0.0, 0.0, 0.0, 0.0, 0.0, 0.0, 0.0, 0.0, 0.0, 0.0, 0.0, 0.0, 0.0, 0.0, 0.0, 0.0, 0.0, 0.0, 0.0, 0.0, 0.0, 0.0, 0.0, 0.0, 0.0, 0.0, 0.0, 0.0, 0.0, 0.0, 0.0, 0.0, 0.0, 0.0, 0.0, 0.0, 0.0, 0.0, 0.0, 0.0, 0.0, 0.0, 0.0, 0.0, 0.0, 0.0, 0.0, 0.0, 0.0, 0.0, 0.0, 0.0, 0.0, 0.0, 0.0, 0.0, 0.0, 0.0, 0.0, 0.0, 0.0, 0.0, 0.0, 0.0, 0.0, 0.0, 0.0, 0.0, 0.0, 0.0, 0.0, 0.0, 0.0, 0.0, 0.0, 0.0, 0.0, 0.0, 0.0, 0.0, 0.0, 0.0, 0.0, 0.0, 0.0, 0.0, 0.0, 0.0, 0.0, 0.0, 0.0, 0.0, 0.0, 0.0, 0.0, 0.0, 0.0, 0.0, 0.0, 0.0, 0.0, 0.0, 0.0, 0.0, 0.0, 0.0, 0.0, 0.0, 0.0, 0.0, 0.0, 0.0, 0.0, 0.0, 0.0, 0.0, 0.0, 0.0, 0.0, 0.0, 0.0, 0.0, 0.0, 0.0, 0.0, 0.0, 0.0, 0.0, 0.0, 0.0, 0.0, 0.0, 0.0, 0.0, 0.0, 0.0, 0.0, 0.0, 0.0, 0.0, 0.0, 0.0, 0.0, 0.0, 0.0, 0.0, 0.0, 0.0, 0.0, 0.0, 0.0, 0.0, 0.0, 0.0, 0.0, 0.0, 0.0, 0.0, 0.0, 0.0, 0.0, 0.0, 0.0, 0.0, 0.0, 0.0, 0.0, 0.0, 0.0, 0.0, 0.0, 0.0, 0.0, 0.0, 0.0, 0.0, 0.0, 0.0, 0.0, 0.0, 0.0, 0.0, 0.0, 0.0, 0.0, 0.0, 0.0, 0.0, 0.0, 0.0, 0.0, 0.0, 0.0, 0.0, 0.0, 0.0, 0.0, 0.0, 0.0, 0.0, 0.0, 0.0, 0.0, 0.0, 0.0, 0.0, 0.0, 0.0, 0.0, 0.0, 0.0, 0.0, 0.0, 0.0, 0.0, 0.0, 0.0, 0.0, 0.0, 0.0, 0.0, 0.0, 0.0, 0.0, 0.0, 0.0, 0.0, 0.0, 0.0, 0.0, 0.0, 0.0, 0.0, 0.0, 0.0, 0.0, 0.0, 0.0, 0.0, 0.0, 0.0, 0.0, 0.0, 0.0, 0.0, 0.0, 0.0, 0.0, 0.0, 0.0, 0.0, 0.0, 0.0, 0.0, 0.0, 0.0, 0.0, 0.0, 0.0, 0.0, 0.0, 0.0, 0.0, 0.0, 0.0, 0.0, 0.0, 0.0, 0.0, 0.0, 0.0, 0.0, 0.0, 0.0, 0.0, 0.0, 0.0, 0.0, 0.0, 0.0, 0.0, 0.0, 0.0, 0.0, 0.0, 0.0, 0.0, 0.0, 0.0, 0.0, 0.0, 0.0, 0.0, 0.0, 0.0, 0.0, 0.0, 0.0, 0.0, 0.0, 0.0, 0.0, 0.0, 0.0, 0.0, 0.0, 0.0, 0.0, 0.0, 0.0, 0.0, 0.0, 0.0, 0.0, 0.0, 0.0, 0.0, 0.0, 0.0, 0.0, 0.0, 0.0, 0.0, 0.0, 0.0, 0.0, 0.0, 0.0, 0.0, 0.0, 0.0, 0.0, 0.0, 0.0, 0.0, 0.0, 0.0, 0.0, 0.0, 0.0, 0.0, 0.0, 0.0, 0.0, 0.0, 0.0, 0.0, 0.0, 0.0, 0.0, 0.0, 0.0, 0.0, 0.0, 0.0, 0.0, 0.0, 0.0, 0.0, 0.0, 0.0, 0.0, 0.0, 0.0, 0.0, 0.0, 0.0, 0.0, 0.0, 0.0, 0.0, 0.0, 0.0, 0.0, 0.0, 0.0, 0.0, 0.0, 0.0, 0.0, 0.0, 0.0, 0.0, 0.0, 0.0, 0.0, 0.0, 0.0, 0.0, 0.0, 0.0, 0.0, 0.0, 0.0, 0.0, 0.0, 0.0, 0.0, 0.0, 0.0, 0.0, 0.0, 0.0, 0.0, 0.0, 0.0, 0.0, 0.0, 0.0, 0.0, 0.0, 0.0, 0.0, 0.0, 0.0, 0.0, 0.0, 0.0, 0.0, 0.0, 0.0, 0.0, 0.0, 0.0, 0.0, 0.0, 0.0, 0.0, 0.0, 0.0, 0.0, 0.0, 0.0, 0.0, 0.0, 0.0, 0.0, 0.0, 0.0, 0.0, 0.0, 0.0, 0.0, 0.0, 0.0, 0.0, 0.0, 0.0, 0.0, 0.0, 0.0, 0.0, 0.0, 0.0, 0.0, 0.0, 0.0, 0.0, 0.0, 0.0, 0.0, 0.0, 0.0, 0.0, 0.0, 0.0, 0.0, 0.0, 0.0, 0.0, 0.0, 0.0, 0.0, 0.0, 0.0, 0.0, 0.0, 0.0, 0.0, 0.0, 0.0, 0.0, 0.0, 0.0, 0.0, 0.0, 0.0])
me_cube_001.materials.append(mat_default)
me_cube_001.materials.append(mat_barrerpainted)
me_cube_001.materials.append(mat_metal)
me_cube_001.materials.append(mat_blacksprite)
me_cube_001.materials.append(mat_light)
me_cube_001.materials.append(mat_material_002)
me_cube_001.use_mirror_vertex_groups = False
me_cube_001.update()

# ---- objects
ob_cube_001 = bpy.data.objects.new('Cube.001', me_cube_001)

# ---- transforms, parenting, visibility, modifiers, constraints
ob_cube_001.location = (0.0, 0.0, 2.115)
ob_cube_001.scale = (0.08166, 2.183, 0.283)
ob_cube_001.lock_rotations_4d = False
ob_cube_001.empty_display_type = 'ARROWS'
ob_cube_001.lineart.crease_threshold = 0.0

# ---- collection membership
col_collection.objects.link(ob_cube_001)

# ---- scene / render settings (as saved in the file)
scene.frame_start = 1; scene.frame_end = 250; scene.frame_set(1)
scene.render.engine = 'BLENDER_EEVEE_NEXT'
scene.cycles.sampling_pattern = 'TABULATED_SOBOL'
scene.cycles.use_light_tree = False
scene.view_settings.view_transform = 'Filmic'
bpy.context.view_layer.update()

# ---- added for rendering (the .blend has no active camera): camera
cam_auto = bpy.data.cameras.new('AutoCamera')
cam_auto.lens = 50.0
cam_auto.sensor_width = 36.0
cam_auto.clip_end = 1000.0
ob_auto_camera = bpy.data.objects.new('AutoCamera', cam_auto)
scene.collection.objects.link(ob_auto_camera)
ob_auto_camera.location = (5.98971, -7.34934, 7.06853)
ob_auto_camera.rotation_euler = (1.09748, -7.21219e-08, 0.694738)
scene.camera = ob_auto_camera
bpy.context.view_layer.update()
